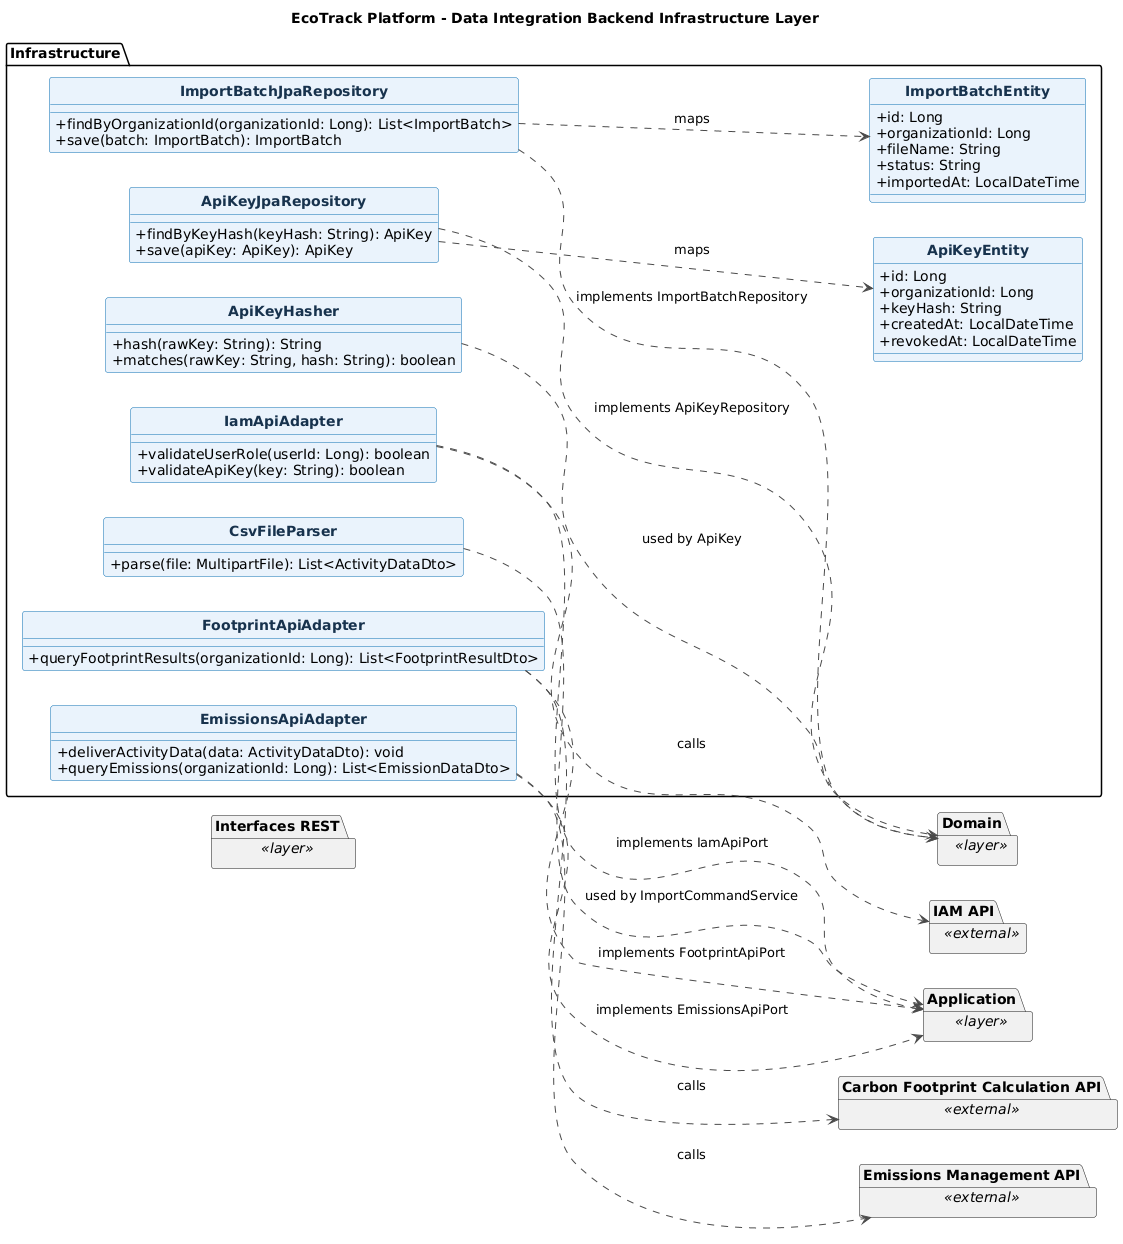

The diagram above was rendered by PlantUML. Its source (embedded in the PNG):
@startuml
left to right direction
title EcoTrack Platform - Data Integration Backend Infrastructure Layer
skinparam backgroundColor #FFFFFF
skinparam shadowing false
skinparam classAttributeIconSize 0
skinparam classFontStyle bold
skinparam class {
  BackgroundColor #EAF3FC
  BorderColor #0B6FB3
  ArrowColor #4A4A4A
  FontColor #17324D
}
hide circle

package "Infrastructure" {
  class ImportBatchJpaRepository {
    +findByOrganizationId(organizationId: Long): List<ImportBatch>
    +save(batch: ImportBatch): ImportBatch
  }
  class ApiKeyJpaRepository {
    +findByKeyHash(keyHash: String): ApiKey
    +save(apiKey: ApiKey): ApiKey
  }

  class ImportBatchEntity {
    +id: Long
    +organizationId: Long
    +fileName: String
    +status: String
    +importedAt: LocalDateTime
  }
  class ApiKeyEntity {
    +id: Long
    +organizationId: Long
    +keyHash: String
    +createdAt: LocalDateTime
    +revokedAt: LocalDateTime
  }

  class CsvFileParser {
    +parse(file: MultipartFile): List<ActivityDataDto>
  }
  class ApiKeyHasher {
    +hash(rawKey: String): String
    +matches(rawKey: String, hash: String): boolean
  }

  class IamApiAdapter {
    +validateUserRole(userId: Long): boolean
    +validateApiKey(key: String): boolean
  }
  class EmissionsApiAdapter {
    +deliverActivityData(data: ActivityDataDto): void
    +queryEmissions(organizationId: Long): List<EmissionDataDto>
  }
  class FootprintApiAdapter {
    +queryFootprintResults(organizationId: Long): List<FootprintResultDto>
  }

  ImportBatchJpaRepository ..> ImportBatchEntity : maps
  ApiKeyJpaRepository ..> ApiKeyEntity : maps
}

package "Interfaces REST" as Backend_dataint_Interfaces_REST <<layer>> {
}
package "Application" as Backend_dataint_Application <<layer>> {
}
package "Domain" as Backend_dataint_Domain <<layer>> {
}
package "IAM API" as IamApi <<external>> {
}
package "Emissions Management API" as EmissionsApi <<external>> {
}
package "Carbon Footprint Calculation API" as FootprintApi <<external>> {
}

ImportBatchJpaRepository ..> Backend_dataint_Domain : implements ImportBatchRepository
ApiKeyJpaRepository ..> Backend_dataint_Domain : implements ApiKeyRepository
CsvFileParser ..> Backend_dataint_Application : used by ImportCommandService
ApiKeyHasher ..> Backend_dataint_Domain : used by ApiKey
IamApiAdapter ..> Backend_dataint_Application : implements IamApiPort
EmissionsApiAdapter ..> Backend_dataint_Application : implements EmissionsApiPort
FootprintApiAdapter ..> Backend_dataint_Application : implements FootprintApiPort
IamApiAdapter ..> IamApi : calls
EmissionsApiAdapter ..> EmissionsApi : calls
FootprintApiAdapter ..> FootprintApi : calls

@enduml